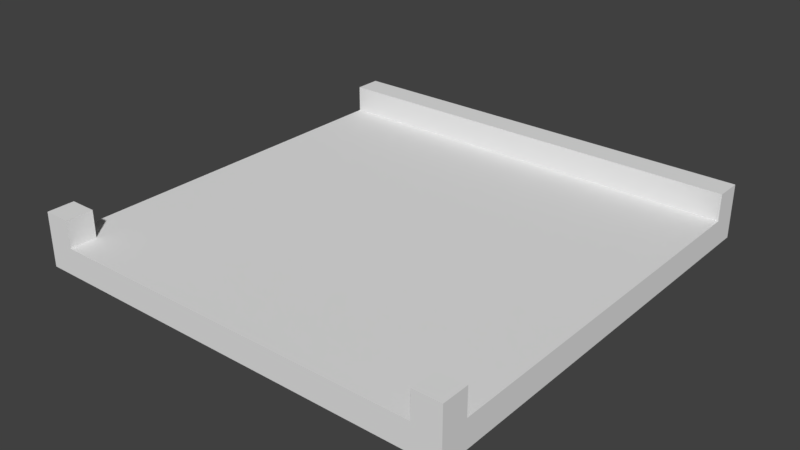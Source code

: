 # Source: Park3.blend  (saved by Blender 2.79.0; exported with 4.5.12 LTS)
import bpy
from mathutils import Matrix  # noqa: F401  (used for matrix-valued properties, if any)

bpy.ops.wm.read_factory_settings(use_empty=True)
scene = bpy.context.scene
scene.name = 'Scene'

# ---- collections
col_collection_1 = bpy.data.collections.new('Collection 1'); scene.collection.children.link(col_collection_1)

# ---- world
world_world = bpy.data.worlds.new('World'); scene.world = world_world
world_world.color = (0.05088, 0.05088, 0.05088)
world_world.use_sun_shadow = False
world_world.sun_shadow_jitter_overblur = 0.0
world_world.cycles.sampling_method = 'MANUAL'

# ---- meshes
me_plane = bpy.data.meshes.new('Plane')
me_plane.from_pydata([(-8.0, -8.0, 0.0), (-8.0, 8.0, 0.0), (8.0, 8.0, 0.0), (8.0, -8.0, 1.0), (-8.0, 8.0, 1.0), (8.0, 8.0, 1.0), (-8.0, -8.0, 1.0), (8.0, -8.0, 0.0), (-7.0, 8.0, 0.0), (-7.0, 8.0, 1.0), (-7.0, -8.0, 0.0), (-7.0, -8.0, 1.0), (7.0, -8.0, 0.0), (7.0, -8.0, 1.0), (7.0, 8.0, 0.0), (7.0, 8.0, 1.0), (-8.0, -7.0, 0.0), (8.0, -7.0, 1.0), (8.0, -7.0, 0.0), (-8.0, -7.0, 1.0), (-7.0, -7.0, 1.0), (-7.0, -7.0, 0.0), (7.0, -7.0, 1.0), (7.0, -7.0, 0.0), (8.0, 7.0, 1.0), (8.0, 7.0, 0.0), (-7.0, 7.0, 1.0), (7.0, 7.0, 1.0), (-8.0, 7.0, 0.0), (-8.0, 7.0, 1.0), (-7.0, 7.0, 0.0), (7.0, 7.0, 0.0), (8.0, 7.0, 2.0), (8.0, 8.0, 2.0), (-7.0, 8.0, 2.0), (-8.0, 8.0, 2.0), (-8.0, -7.0, 2.0), (-8.0, -8.0, 2.0), (7.0, -8.0, 2.0), (8.0, -8.0, 2.0), (7.0, 8.0, 2.0), (-7.0, -8.0, 2.0), (-7.0, 7.0, 2.0), (7.0, 7.0, 2.0), (8.0, -7.0, 2.0), (-7.0, -7.0, 2.0), (7.0, -7.0, 2.0), (-8.0, 7.0, 2.0)], [], [(31, 14, 2, 25), (6, 11, 41, 37), (25, 2, 5, 24), (16, 0, 6, 19), (8, 1, 4, 9), (12, 7, 3, 13), (0, 10, 11, 6), (14, 8, 9, 15), (3, 17, 44, 39), (28, 1, 8, 30), (2, 14, 15, 5), (10, 12, 13, 11), (27, 24, 32, 43), (30, 8, 14, 31), (10, 21, 23, 12), (11, 13, 22, 20), (0, 16, 21, 10), (15, 9, 34, 40), (28, 16, 19, 29), (7, 18, 17, 3), (17, 22, 46, 44), (12, 23, 18, 7), (1, 28, 29, 4), (21, 30, 31, 23), (20, 22, 27, 26), (16, 28, 30, 21), (19, 20, 26, 29), (18, 25, 24, 17), (22, 17, 24, 27), (23, 31, 25, 18), (43, 32, 33, 40), (47, 42, 34, 35), (42, 43, 40, 34), (37, 41, 45, 36), (38, 39, 44, 46), (19, 6, 37, 36), (5, 15, 40, 33), (13, 3, 39, 38), (20, 19, 36, 45), (24, 5, 33, 32), (26, 27, 43, 42), (11, 20, 45, 41), (9, 4, 35, 34), (29, 26, 42, 47), (22, 13, 38, 46), (4, 29, 47, 35)])
_uv = me_plane.uv_layers.new(name='UVMap')
_uv.uv.foreach_set('vector', [0.4279, 0.8081, 0.4279, 0.7815, 0.4544, 0.7815, 0.4544, 0.8081, 0.3465, 0.6064, 0.3465, 0.633, 0.3199, 0.633, 0.3199, 0.6064, 0.454, 0.7018, 0.454, 0.7284, 0.481, 0.7284, 0.481, 0.7018, 0.2933, 0.5533, 0.3199, 0.5533, 0.3199, 0.5799, 0.2933, 0.5799, 0.05601, 0.7815, 0.02945, 0.7815, 0.02945, 0.7549, 0.05601, 0.7549, 0.1494, 0.5548, 0.1759, 0.5548, 0.1759, 0.5813, 0.1494, 0.5813, 0.373, 0.6064, 0.373, 0.633, 0.3465, 0.633, 0.3465, 0.6064, 0.4279, 0.7815, 0.05601, 0.7815, 0.05601, 0.7549, 0.4279, 0.7549, 0.2025, 0.6079, 0.2025, 0.6345, 0.1759, 0.6345, 0.1759, 0.6079, 0.02945, 0.8081, 0.02945, 0.7815, 0.05601, 0.7815, 0.05601, 0.8081, 0.4544, 0.7815, 0.4279, 0.7815, 0.4279, 0.7549, 0.4544, 0.7549, 1.0, 0.9688, 1.0, 0.5312, 0.9688, 0.5312, 0.9688, 0.9688, 0.4279, 0.6753, 0.4544, 0.6753, 0.4544, 0.7018, 0.4279, 0.7018, 0.05601, 0.8081, 0.05601, 0.7815, 0.4279, 0.7815, 0.4279, 0.8081, 1.0, 0.9688, 0.9688, 0.9688, 0.9688, 0.5312, 1.0, 0.5312, 1.0, 0.5312, 1.0, 0.9688, 0.9688, 0.9688, 0.9688, 0.5312, 0.3199, 0.5533, 0.2933, 0.5533, 0.2933, 0.5268, 0.3199, 0.5268, 0.4279, 0.7549, 0.05601, 0.7549, 0.05601, 0.7284, 0.4279, 0.7284, 0.5312, 1.0, 0.9688, 1.0, 0.9688, 0.9688, 0.5312, 0.9688, 0.2291, 0.6079, 0.2291, 0.6345, 0.2025, 0.6345, 0.2025, 0.6079, 0.1759, 0.661, 0.1494, 0.661, 0.1494, 0.6345, 0.1759, 0.6345, 0.1494, 0.5548, 0.1494, 0.5282, 0.1759, 0.5282, 0.1759, 0.5548, 0.03058, 0.7284, 0.03058, 0.7018, 0.002886, 0.7018, 0.002886, 0.7284, 0.9688, 0.9688, 0.5312, 0.9688, 0.5312, 0.5312, 0.9688, 0.5312, 0.9688, 0.5312, 0.9688, 0.9688, 0.5312, 0.9688, 0.5312, 0.5312, 0.9688, 1.0, 0.5312, 1.0, 0.5312, 0.9688, 0.9688, 0.9688, 0.9688, 0.5, 0.9688, 0.5312, 0.5312, 0.5312, 0.5312, 0.5, 0.9688, 0.5, 0.5312, 0.5, 0.5312, 0.5312, 0.9688, 0.5312, 0.9688, 0.9688, 0.9688, 1.0, 0.5312, 1.0, 0.5312, 0.9688, 0.9688, 0.5312, 0.5312, 0.5312, 0.5312, 0.5, 0.9688, 0.5, 0.4279, 0.7018, 0.4544, 0.7018, 0.4544, 0.7284, 0.4279, 0.7284, 0.02945, 0.7018, 0.05601, 0.7018, 0.05601, 0.7284, 0.02945, 0.7284, 0.05601, 0.7018, 0.4279, 0.7018, 0.4279, 0.7284, 0.05601, 0.7284, 0.3199, 0.6064, 0.3199, 0.633, 0.2933, 0.633, 0.2933, 0.6064, 0.1494, 0.6079, 0.1759, 0.6079, 0.1759, 0.6345, 0.1494, 0.6345, 0.2933, 0.5799, 0.3199, 0.5799, 0.3199, 0.6064, 0.2933, 0.6064, 0.4544, 0.7549, 0.4279, 0.7549, 0.4279, 0.7284, 0.4544, 0.7284, 0.1494, 0.5813, 0.1759, 0.5813, 0.1759, 0.6079, 0.1494, 0.6079, 0.2668, 0.633, 0.2668, 0.6064, 0.2933, 0.6064, 0.2933, 0.633, 0.481, 0.7018, 0.481, 0.7284, 0.4544, 0.7284, 0.4544, 0.7018, 0.05601, 0.6753, 0.4279, 0.6753, 0.4279, 0.7018, 0.05601, 0.7018, 0.3199, 0.6596, 0.2933, 0.6596, 0.2933, 0.633, 0.3199, 0.633, 0.05601, 0.7549, 0.02945, 0.7549, 0.02945, 0.7284, 0.05601, 0.7284, 0.02945, 0.6753, 0.05601, 0.6753, 0.05601, 0.7018, 0.02945, 0.7018, 0.1228, 0.6345, 0.1228, 0.6079, 0.1494, 0.6079, 0.1494, 0.6345, 0.002886, 0.7284, 0.002886, 0.7018, 0.02945, 0.7018, 0.02945, 0.7284])
me_plane.use_remesh_preserve_volume = False
me_plane.use_remesh_preserve_attributes = False
me_plane.use_mirror_vertex_groups = False
me_plane.update()

# ---- objects
ob_plane = bpy.data.objects.new('Plane', me_plane)

# ---- transforms, parenting, visibility, modifiers, constraints
ob_plane.location = (0.0, 0.0, 0.0)
ob_plane.lineart.crease_threshold = 0.0

# ---- collection membership
col_collection_1.objects.link(ob_plane)

# ---- scene / render settings (as saved in the file)
scene.frame_start = 1; scene.frame_end = 250; scene.frame_set(1)
scene.render.engine = 'BLENDER_EEVEE_NEXT'
scene.render.resolution_percentage = 50
scene.render.dither_intensity = 0.0
scene.cycles.use_denoising = False
scene.cycles.samples = 128
scene.cycles.sampling_pattern = 'TABULATED_SOBOL'
scene.cycles.use_adaptive_sampling = False
scene.cycles.use_light_tree = False
scene.cycles.blur_glossy = 0.0
scene.cycles.sample_clamp_indirect = 0.0
scene.view_settings.view_transform = 'Standard'
bpy.context.view_layer.update()

# ---- added for rendering (the .blend has no active camera and no usable light): camera, sun
cam_auto = bpy.data.cameras.new('AutoCamera')
cam_auto.lens = 50.0
cam_auto.sensor_width = 36.0
cam_auto.clip_end = 1000.0
ob_auto_camera = bpy.data.objects.new('AutoCamera', cam_auto)
scene.collection.objects.link(ob_auto_camera)
ob_auto_camera.location = (21.0171, -25.2205, 17.8137)
ob_auto_camera.rotation_euler = (1.09748, -7.21219e-08, 0.694738)
scene.camera = ob_auto_camera
light_auto_sun = bpy.data.lights.new('AutoSun', 'SUN')
light_auto_sun.energy = 3.0
light_auto_sun.angle = 0.0523599
ob_auto_sun = bpy.data.objects.new('AutoSun', light_auto_sun)
scene.collection.objects.link(ob_auto_sun)
ob_auto_sun.rotation_euler = (0.872665, 0.174533, 0.523599)
bpy.context.view_layer.update()
